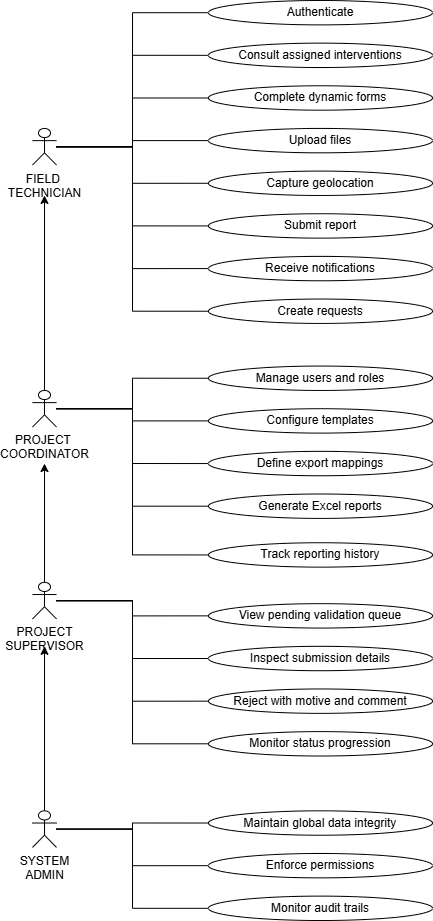

The diagram above was exported from draw.io. Its source (the exported page's mxGraphModel, read from the mxfile embedded in the PNG):
<mxGraphModel dx="2647" dy="2582" grid="1" gridSize="10" guides="1" tooltips="1" connect="1" arrows="1" fold="1" page="1" pageScale="1" pageWidth="850" pageHeight="1100" math="0" shadow="0">
  <root>
    <mxCell id="0" />
    <mxCell id="1" parent="0" />
    <mxCell id="gaEv82fZpb0Mf9d1SExn-79" connectable="0" parent="1" style="group" value="" vertex="1">
      <mxGeometry height="920" width="400" x="270" y="-470" as="geometry" />
    </mxCell>
    <mxCell id="gaEv82fZpb0Mf9d1SExn-58" edge="1" parent="gaEv82fZpb0Mf9d1SExn-79" source="gaEv82fZpb0Mf9d1SExn-3" style="edgeStyle=orthogonalEdgeStyle;rounded=0;orthogonalLoop=1;jettySize=auto;html=1;strokeColor=default;endArrow=none;endFill=0;" target="gaEv82fZpb0Mf9d1SExn-48">
      <mxGeometry relative="1" as="geometry" />
    </mxCell>
    <mxCell id="gaEv82fZpb0Mf9d1SExn-59" edge="1" parent="gaEv82fZpb0Mf9d1SExn-79" source="gaEv82fZpb0Mf9d1SExn-3" style="edgeStyle=orthogonalEdgeStyle;rounded=0;orthogonalLoop=1;jettySize=auto;html=1;entryX=0;entryY=0.5;entryDx=0;entryDy=0;endArrow=none;endFill=0;" target="gaEv82fZpb0Mf9d1SExn-45">
      <mxGeometry relative="1" as="geometry" />
    </mxCell>
    <mxCell id="gaEv82fZpb0Mf9d1SExn-60" edge="1" parent="gaEv82fZpb0Mf9d1SExn-79" source="gaEv82fZpb0Mf9d1SExn-3" style="edgeStyle=orthogonalEdgeStyle;rounded=0;orthogonalLoop=1;jettySize=auto;html=1;entryX=0;entryY=0.5;entryDx=0;entryDy=0;endArrow=none;endFill=0;" target="gaEv82fZpb0Mf9d1SExn-47">
      <mxGeometry relative="1" as="geometry" />
    </mxCell>
    <mxCell id="gaEv82fZpb0Mf9d1SExn-61" edge="1" parent="gaEv82fZpb0Mf9d1SExn-79" source="gaEv82fZpb0Mf9d1SExn-3" style="edgeStyle=orthogonalEdgeStyle;rounded=0;orthogonalLoop=1;jettySize=auto;html=1;entryX=0;entryY=0.5;entryDx=0;entryDy=0;endArrow=none;endFill=0;" target="gaEv82fZpb0Mf9d1SExn-50">
      <mxGeometry relative="1" as="geometry" />
    </mxCell>
    <mxCell id="gaEv82fZpb0Mf9d1SExn-62" edge="1" parent="gaEv82fZpb0Mf9d1SExn-79" source="gaEv82fZpb0Mf9d1SExn-3" style="edgeStyle=orthogonalEdgeStyle;rounded=0;orthogonalLoop=1;jettySize=auto;html=1;entryX=0;entryY=0.5;entryDx=0;entryDy=0;endArrow=none;endFill=0;" target="gaEv82fZpb0Mf9d1SExn-49">
      <mxGeometry relative="1" as="geometry" />
    </mxCell>
    <mxCell id="gaEv82fZpb0Mf9d1SExn-64" edge="1" parent="gaEv82fZpb0Mf9d1SExn-79" source="gaEv82fZpb0Mf9d1SExn-3" style="edgeStyle=orthogonalEdgeStyle;rounded=0;orthogonalLoop=1;jettySize=auto;html=1;entryX=0;entryY=0.5;entryDx=0;entryDy=0;endArrow=none;endFill=0;" target="gaEv82fZpb0Mf9d1SExn-46">
      <mxGeometry relative="1" as="geometry" />
    </mxCell>
    <mxCell id="gaEv82fZpb0Mf9d1SExn-65" edge="1" parent="gaEv82fZpb0Mf9d1SExn-79" source="gaEv82fZpb0Mf9d1SExn-3" style="edgeStyle=orthogonalEdgeStyle;rounded=0;orthogonalLoop=1;jettySize=auto;html=1;entryX=0;entryY=0.5;entryDx=0;entryDy=0;endArrow=none;endFill=0;" target="gaEv82fZpb0Mf9d1SExn-43">
      <mxGeometry relative="1" as="geometry" />
    </mxCell>
    <mxCell id="gaEv82fZpb0Mf9d1SExn-66" edge="1" parent="gaEv82fZpb0Mf9d1SExn-79" source="gaEv82fZpb0Mf9d1SExn-3" style="edgeStyle=orthogonalEdgeStyle;rounded=0;orthogonalLoop=1;jettySize=auto;html=1;entryX=0;entryY=0.5;entryDx=0;entryDy=0;endArrow=none;endFill=0;" target="gaEv82fZpb0Mf9d1SExn-44">
      <mxGeometry relative="1" as="geometry" />
    </mxCell>
    <mxCell id="gaEv82fZpb0Mf9d1SExn-3" parent="gaEv82fZpb0Mf9d1SExn-79" style="shape=umlActor;verticalLabelPosition=bottom;verticalAlign=top;html=1;outlineConnect=0;" value="FIELD&amp;nbsp;&lt;div&gt;TECHNICIAN&lt;/div&gt;" vertex="1">
      <mxGeometry height="36.556291390728475" width="24" y="127.94701986754967" as="geometry" />
    </mxCell>
    <mxCell id="gaEv82fZpb0Mf9d1SExn-7" edge="1" parent="gaEv82fZpb0Mf9d1SExn-79" source="gaEv82fZpb0Mf9d1SExn-4" style="edgeStyle=orthogonalEdgeStyle;rounded=0;orthogonalLoop=1;jettySize=auto;html=1;">
      <mxGeometry relative="1" as="geometry">
        <mxPoint x="12" y="194.96688741721854" as="targetPoint" />
      </mxGeometry>
    </mxCell>
    <mxCell id="gaEv82fZpb0Mf9d1SExn-67" edge="1" parent="gaEv82fZpb0Mf9d1SExn-79" source="gaEv82fZpb0Mf9d1SExn-4" style="edgeStyle=orthogonalEdgeStyle;rounded=0;orthogonalLoop=1;jettySize=auto;html=1;entryX=0;entryY=0.5;entryDx=0;entryDy=0;endArrow=none;endFill=0;" target="gaEv82fZpb0Mf9d1SExn-41">
      <mxGeometry relative="1" as="geometry" />
    </mxCell>
    <mxCell id="gaEv82fZpb0Mf9d1SExn-68" edge="1" parent="gaEv82fZpb0Mf9d1SExn-79" source="gaEv82fZpb0Mf9d1SExn-4" style="edgeStyle=orthogonalEdgeStyle;rounded=0;orthogonalLoop=1;jettySize=auto;html=1;entryX=0;entryY=0.5;entryDx=0;entryDy=0;endArrow=none;endFill=0;" target="gaEv82fZpb0Mf9d1SExn-42">
      <mxGeometry relative="1" as="geometry" />
    </mxCell>
    <mxCell id="gaEv82fZpb0Mf9d1SExn-69" edge="1" parent="gaEv82fZpb0Mf9d1SExn-79" source="gaEv82fZpb0Mf9d1SExn-4" style="edgeStyle=orthogonalEdgeStyle;rounded=0;orthogonalLoop=1;jettySize=auto;html=1;entryX=0;entryY=0.5;entryDx=0;entryDy=0;endArrow=none;endFill=0;" target="gaEv82fZpb0Mf9d1SExn-39">
      <mxGeometry relative="1" as="geometry" />
    </mxCell>
    <mxCell id="gaEv82fZpb0Mf9d1SExn-70" edge="1" parent="gaEv82fZpb0Mf9d1SExn-79" source="gaEv82fZpb0Mf9d1SExn-4" style="edgeStyle=orthogonalEdgeStyle;rounded=0;orthogonalLoop=1;jettySize=auto;html=1;entryX=0;entryY=0.5;entryDx=0;entryDy=0;endArrow=none;endFill=0;" target="gaEv82fZpb0Mf9d1SExn-40">
      <mxGeometry relative="1" as="geometry" />
    </mxCell>
    <mxCell id="gaEv82fZpb0Mf9d1SExn-71" edge="1" parent="gaEv82fZpb0Mf9d1SExn-79" source="gaEv82fZpb0Mf9d1SExn-4" style="edgeStyle=orthogonalEdgeStyle;rounded=0;orthogonalLoop=1;jettySize=auto;html=1;entryX=0;entryY=0.5;entryDx=0;entryDy=0;endArrow=none;endFill=0;" target="gaEv82fZpb0Mf9d1SExn-37">
      <mxGeometry relative="1" as="geometry" />
    </mxCell>
    <mxCell id="gaEv82fZpb0Mf9d1SExn-4" parent="gaEv82fZpb0Mf9d1SExn-79" style="shape=umlActor;verticalLabelPosition=bottom;verticalAlign=top;html=1;outlineConnect=0;" value="PROJECT&amp;nbsp;&lt;div&gt;COORDINATOR&lt;/div&gt;" vertex="1">
      <mxGeometry height="36.556291390728475" width="24" y="389.9337748344371" as="geometry" />
    </mxCell>
    <mxCell id="gaEv82fZpb0Mf9d1SExn-8" edge="1" parent="gaEv82fZpb0Mf9d1SExn-79" source="gaEv82fZpb0Mf9d1SExn-5" style="edgeStyle=orthogonalEdgeStyle;rounded=0;orthogonalLoop=1;jettySize=auto;html=1;">
      <mxGeometry relative="1" as="geometry">
        <mxPoint x="12" y="463.04635761589407" as="targetPoint" />
      </mxGeometry>
    </mxCell>
    <mxCell id="gaEv82fZpb0Mf9d1SExn-72" edge="1" parent="gaEv82fZpb0Mf9d1SExn-79" source="gaEv82fZpb0Mf9d1SExn-5" style="edgeStyle=orthogonalEdgeStyle;rounded=0;orthogonalLoop=1;jettySize=auto;html=1;entryX=0;entryY=0.5;entryDx=0;entryDy=0;endArrow=none;endFill=0;" target="gaEv82fZpb0Mf9d1SExn-38">
      <mxGeometry relative="1" as="geometry" />
    </mxCell>
    <mxCell id="gaEv82fZpb0Mf9d1SExn-73" edge="1" parent="gaEv82fZpb0Mf9d1SExn-79" source="gaEv82fZpb0Mf9d1SExn-5" style="edgeStyle=orthogonalEdgeStyle;rounded=0;orthogonalLoop=1;jettySize=auto;html=1;entryX=0;entryY=0.5;entryDx=0;entryDy=0;endArrow=none;endFill=0;" target="gaEv82fZpb0Mf9d1SExn-35">
      <mxGeometry relative="1" as="geometry" />
    </mxCell>
    <mxCell id="gaEv82fZpb0Mf9d1SExn-74" edge="1" parent="gaEv82fZpb0Mf9d1SExn-79" source="gaEv82fZpb0Mf9d1SExn-5" style="edgeStyle=orthogonalEdgeStyle;rounded=0;orthogonalLoop=1;jettySize=auto;html=1;entryX=0;entryY=0.5;entryDx=0;entryDy=0;endArrow=none;endFill=0;" target="gaEv82fZpb0Mf9d1SExn-36">
      <mxGeometry relative="1" as="geometry" />
    </mxCell>
    <mxCell id="gaEv82fZpb0Mf9d1SExn-75" edge="1" parent="gaEv82fZpb0Mf9d1SExn-79" source="gaEv82fZpb0Mf9d1SExn-5" style="edgeStyle=orthogonalEdgeStyle;rounded=0;orthogonalLoop=1;jettySize=auto;html=1;entryX=0;entryY=0.5;entryDx=0;entryDy=0;endArrow=none;endFill=0;" target="gaEv82fZpb0Mf9d1SExn-33">
      <mxGeometry relative="1" as="geometry" />
    </mxCell>
    <mxCell id="gaEv82fZpb0Mf9d1SExn-5" parent="gaEv82fZpb0Mf9d1SExn-79" style="shape=umlActor;verticalLabelPosition=bottom;verticalAlign=top;html=1;outlineConnect=0;" value="PROJECT&lt;div&gt;SUPERVISOR&lt;/div&gt;" vertex="1">
      <mxGeometry height="36.556291390728475" width="24" y="581.8543046357615" as="geometry" />
    </mxCell>
    <mxCell id="gaEv82fZpb0Mf9d1SExn-9" edge="1" parent="gaEv82fZpb0Mf9d1SExn-79" source="gaEv82fZpb0Mf9d1SExn-6" style="edgeStyle=orthogonalEdgeStyle;rounded=0;orthogonalLoop=1;jettySize=auto;html=1;">
      <mxGeometry relative="1" as="geometry">
        <mxPoint x="12" y="645.8278145695364" as="targetPoint" />
      </mxGeometry>
    </mxCell>
    <mxCell id="gaEv82fZpb0Mf9d1SExn-76" edge="1" parent="gaEv82fZpb0Mf9d1SExn-79" source="gaEv82fZpb0Mf9d1SExn-6" style="edgeStyle=orthogonalEdgeStyle;rounded=0;orthogonalLoop=1;jettySize=auto;html=1;entryX=0;entryY=0.5;entryDx=0;entryDy=0;endArrow=none;endFill=0;" target="gaEv82fZpb0Mf9d1SExn-34">
      <mxGeometry relative="1" as="geometry" />
    </mxCell>
    <mxCell id="gaEv82fZpb0Mf9d1SExn-77" edge="1" parent="gaEv82fZpb0Mf9d1SExn-79" source="gaEv82fZpb0Mf9d1SExn-6" style="edgeStyle=orthogonalEdgeStyle;rounded=0;orthogonalLoop=1;jettySize=auto;html=1;entryX=0;entryY=0.5;entryDx=0;entryDy=0;endArrow=none;endFill=0;" target="gaEv82fZpb0Mf9d1SExn-27">
      <mxGeometry relative="1" as="geometry" />
    </mxCell>
    <mxCell id="gaEv82fZpb0Mf9d1SExn-78" edge="1" parent="gaEv82fZpb0Mf9d1SExn-79" source="gaEv82fZpb0Mf9d1SExn-6" style="edgeStyle=orthogonalEdgeStyle;rounded=0;orthogonalLoop=1;jettySize=auto;html=1;entryX=0;entryY=0.5;entryDx=0;entryDy=0;endArrow=none;endFill=0;" target="gaEv82fZpb0Mf9d1SExn-28">
      <mxGeometry relative="1" as="geometry" />
    </mxCell>
    <mxCell id="gaEv82fZpb0Mf9d1SExn-6" parent="gaEv82fZpb0Mf9d1SExn-79" style="shape=umlActor;verticalLabelPosition=bottom;verticalAlign=top;html=1;outlineConnect=0;" value="SYSTEM&lt;div&gt;ADMIN&lt;/div&gt;" vertex="1">
      <mxGeometry height="36.556291390728475" width="24" y="810.3311258278146" as="geometry" />
    </mxCell>
    <mxCell id="gaEv82fZpb0Mf9d1SExn-27" parent="gaEv82fZpb0Mf9d1SExn-79" style="ellipse;whiteSpace=wrap;html=1;" value="Enforce permissions" vertex="1">
      <mxGeometry height="24.370860927152318" width="224" x="176" y="852.9801324503311" as="geometry" />
    </mxCell>
    <mxCell id="gaEv82fZpb0Mf9d1SExn-28" parent="gaEv82fZpb0Mf9d1SExn-79" style="ellipse;whiteSpace=wrap;html=1;" value="Monitor audit trails" vertex="1">
      <mxGeometry height="24.370860927152318" width="224" x="176" y="895.6291390728477" as="geometry" />
    </mxCell>
    <mxCell id="gaEv82fZpb0Mf9d1SExn-33" parent="gaEv82fZpb0Mf9d1SExn-79" style="ellipse;whiteSpace=wrap;html=1;" value="Monitor status progression" vertex="1">
      <mxGeometry height="24.370860927152318" width="224" x="176" y="731.1258278145696" as="geometry" />
    </mxCell>
    <mxCell id="gaEv82fZpb0Mf9d1SExn-34" parent="gaEv82fZpb0Mf9d1SExn-79" style="ellipse;whiteSpace=wrap;html=1;" value="Maintain global data integrity" vertex="1">
      <mxGeometry height="24.370860927152318" width="224" x="176" y="810.3311258278146" as="geometry" />
    </mxCell>
    <mxCell id="gaEv82fZpb0Mf9d1SExn-35" parent="gaEv82fZpb0Mf9d1SExn-79" style="ellipse;whiteSpace=wrap;html=1;" value="Inspect submission details" vertex="1">
      <mxGeometry height="24.370860927152318" width="224" x="176" y="645.8278145695364" as="geometry" />
    </mxCell>
    <mxCell id="gaEv82fZpb0Mf9d1SExn-36" parent="gaEv82fZpb0Mf9d1SExn-79" style="ellipse;whiteSpace=wrap;html=1;" value="Reject with motive and comment" vertex="1">
      <mxGeometry height="24.370860927152318" width="224" x="176" y="688.476821192053" as="geometry" />
    </mxCell>
    <mxCell id="gaEv82fZpb0Mf9d1SExn-37" parent="gaEv82fZpb0Mf9d1SExn-79" style="ellipse;whiteSpace=wrap;html=1;" value="Track reporting history" vertex="1">
      <mxGeometry height="24.370860927152318" width="224" x="176" y="542.2516556291391" as="geometry" />
    </mxCell>
    <mxCell id="gaEv82fZpb0Mf9d1SExn-38" parent="gaEv82fZpb0Mf9d1SExn-79" style="ellipse;whiteSpace=wrap;html=1;" value="View pending validation queue" vertex="1">
      <mxGeometry height="24.370860927152318" width="224" x="176" y="603.1788079470199" as="geometry" />
    </mxCell>
    <mxCell id="gaEv82fZpb0Mf9d1SExn-39" parent="gaEv82fZpb0Mf9d1SExn-79" style="ellipse;whiteSpace=wrap;html=1;" value="Define export mappings" vertex="1">
      <mxGeometry height="24.370860927152318" width="224" x="176" y="450.86092715231786" as="geometry" />
    </mxCell>
    <mxCell id="gaEv82fZpb0Mf9d1SExn-40" parent="gaEv82fZpb0Mf9d1SExn-79" style="ellipse;whiteSpace=wrap;html=1;" value="Generate Excel reports" vertex="1">
      <mxGeometry height="24.370860927152318" width="224" x="176" y="493.50993377483445" as="geometry" />
    </mxCell>
    <mxCell id="gaEv82fZpb0Mf9d1SExn-41" parent="gaEv82fZpb0Mf9d1SExn-79" style="ellipse;whiteSpace=wrap;html=1;" value="Manage users and roles" vertex="1">
      <mxGeometry height="24.370860927152318" width="224" x="176" y="365.5629139072848" as="geometry" />
    </mxCell>
    <mxCell id="gaEv82fZpb0Mf9d1SExn-42" parent="gaEv82fZpb0Mf9d1SExn-79" style="ellipse;whiteSpace=wrap;html=1;" value="Configure templates" vertex="1">
      <mxGeometry height="24.370860927152318" width="224" x="176" y="408.2119205298013" as="geometry" />
    </mxCell>
    <mxCell id="gaEv82fZpb0Mf9d1SExn-43" parent="gaEv82fZpb0Mf9d1SExn-79" style="ellipse;whiteSpace=wrap;html=1;" value="Receive notifications" vertex="1">
      <mxGeometry height="24.370860927152318" width="224" x="176" y="255.89403973509934" as="geometry" />
    </mxCell>
    <mxCell id="gaEv82fZpb0Mf9d1SExn-44" parent="gaEv82fZpb0Mf9d1SExn-79" style="ellipse;whiteSpace=wrap;html=1;" value="Create requests" vertex="1">
      <mxGeometry height="24.370860927152318" width="224" x="176" y="298.5430463576159" as="geometry" />
    </mxCell>
    <mxCell id="gaEv82fZpb0Mf9d1SExn-45" parent="gaEv82fZpb0Mf9d1SExn-79" style="ellipse;whiteSpace=wrap;html=1;" value="Capture geolocation" vertex="1">
      <mxGeometry height="24.370860927152318" width="224" x="176" y="170.59602649006624" as="geometry" />
    </mxCell>
    <mxCell id="gaEv82fZpb0Mf9d1SExn-46" parent="gaEv82fZpb0Mf9d1SExn-79" style="ellipse;whiteSpace=wrap;html=1;" value="Submit report" vertex="1">
      <mxGeometry height="24.370860927152318" width="224" x="176" y="213.24503311258277" as="geometry" />
    </mxCell>
    <mxCell id="gaEv82fZpb0Mf9d1SExn-47" parent="gaEv82fZpb0Mf9d1SExn-79" style="ellipse;whiteSpace=wrap;html=1;" value="Complete dynamic forms" vertex="1">
      <mxGeometry height="24.370860927152318" width="224" x="176" y="85.29801324503312" as="geometry" />
    </mxCell>
    <mxCell id="gaEv82fZpb0Mf9d1SExn-48" parent="gaEv82fZpb0Mf9d1SExn-79" style="ellipse;whiteSpace=wrap;html=1;" value="Upload files" vertex="1">
      <mxGeometry height="24.370860927152318" width="224" x="176" y="127.94701986754967" as="geometry" />
    </mxCell>
    <mxCell id="gaEv82fZpb0Mf9d1SExn-49" parent="gaEv82fZpb0Mf9d1SExn-79" style="ellipse;whiteSpace=wrap;html=1;" value="Authenticate" vertex="1">
      <mxGeometry height="24.370860927152318" width="224" x="176" as="geometry" />
    </mxCell>
    <mxCell id="gaEv82fZpb0Mf9d1SExn-50" parent="gaEv82fZpb0Mf9d1SExn-79" style="ellipse;whiteSpace=wrap;html=1;" value="Consult assigned interventions" vertex="1">
      <mxGeometry height="24.370860927152318" width="224" x="176" y="42.64900662251656" as="geometry" />
    </mxCell>
  </root>
</mxGraphModel>